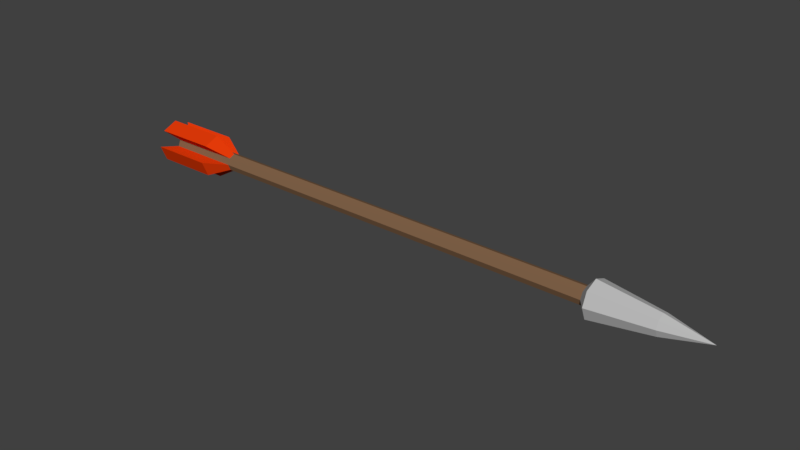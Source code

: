 # Source: Arrow.blend  (saved by Blender 2.79.0; exported with 4.5.12 LTS)
import bpy
from mathutils import Matrix  # noqa: F401  (used for matrix-valued properties, if any)

bpy.ops.wm.read_factory_settings(use_empty=True)
scene = bpy.context.scene
scene.name = 'Scene'

# ---- collections
col_collection_1 = bpy.data.collections.new('Collection 1'); scene.collection.children.link(col_collection_1)

# ---- materials (node trees are filled in below, after node groups)
mat_material_011 = bpy.data.materials.new('Material.011')
mat_material_011.alpha_threshold = 0.0
mat_material_011.use_transparent_shadow = False
mat_material_011.diffuse_color = (0.2266, 0.1271, 0.06832, 1.0)
mat_material_011.roughness = 0.5
mat_material_012 = bpy.data.materials.new('Material.012')
mat_material_012.alpha_threshold = 0.0
mat_material_012.use_transparent_shadow = False
mat_material_012.diffuse_color = (0.5173, 0.5173, 0.5173, 1.0)
mat_material_012.roughness = 0.5
mat_material_013 = bpy.data.materials.new('Material.013')
mat_material_013.alpha_threshold = 0.0
mat_material_013.use_transparent_shadow = False
mat_material_013.diffuse_color = (0.8, 0.04466, 0.002774, 1.0)
mat_material_013.roughness = 0.5

# ---- material node trees

# ---- world
world_world = bpy.data.worlds.new('World'); scene.world = world_world
world_world.color = (0.05088, 0.05088, 0.05088)
world_world.use_sun_shadow = False
world_world.sun_shadow_jitter_overblur = 0.0
world_world.cycles.sampling_method = 'MANUAL'

# ---- meshes
me_cylinder = bpy.data.meshes.new('Cylinder')
me_cylinder.from_pydata([(-1.0, 1.0, -1.106), (-1.0, 1.0, 0.808), (-0.2929, 0.7071, -1.106), (-0.2929, 0.7071, 0.808), (1.192e-07, -7.673e-06, -1.106), (-1.192e-07, -7.673e-06, 0.808), (-0.2929, -0.7071, -1.106), (-0.2929, -0.7071, 0.808), (-1.0, -1.0, -1.106), (-1.0, -1.0, 0.808), (-1.707, -0.7071, -1.106), (-1.707, -0.7071, 0.808), (-2.0, -7.617e-06, -1.106), (-2.0, -7.617e-06, 0.808), (-1.707, 0.7071, -1.106), (-1.707, 0.7071, 0.808), (-1.0, 1.0, -0.808), (-0.2929, 0.7071, -0.808), (1.192e-07, -7.673e-06, -0.808), (-0.2929, -0.7071, -0.808), (-1.0, -1.0, -0.808), (-1.707, -0.7071, -0.808), (-2.0, -7.617e-06, -0.808), (-1.707, 0.7071, -0.808), (0.794, 1.794, -0.9023), (0.794, 1.794, -1.156), (1.537, -7.759e-06, -1.156), (1.537, -7.759e-06, -0.9023), (0.794, -1.794, -0.9023), (0.794, -1.794, -1.156), (-1.0, -2.537, -1.156), (-1.0, -2.537, -0.9023), (-2.794, -1.794, -0.9023), (-2.794, -1.794, -1.156), (-3.537, -7.618e-06, -1.156), (-3.537, -7.618e-06, -0.9023), (-2.794, 1.794, -0.9023), (-2.794, 1.794, -1.156), (-1.0, 2.537, -1.156), (-1.0, 2.537, -0.9023), (0.4807, 1.481, 0.838), (-1.0, 2.094, 0.838), (1.094, -7.731e-06, 0.838), (0.4807, -1.481, 0.838), (-1.0, -2.094, 0.838), (-2.481, -1.481, 0.838), (-3.094, -7.615e-06, 0.838), (-2.481, 1.481, 0.838), (-0.166, 0.8339, 1.074), (-1.0, 1.179, 1.074), (0.1794, -7.675e-06, 1.074), (-0.166, -0.834, 1.074), (-1.0, -1.179, 1.074), (-1.834, -0.834, 1.074), (-2.179, -7.609e-06, 1.074), (-1.834, 0.8339, 1.074), (-1.0, -7.626e-06, 1.25), (-1.0, 1.0, -1.106), (-0.2929, 0.7071, -1.106), (1.192e-07, -7.673e-06, -1.106), (-0.2929, -0.7071, -1.106), (-1.0, -1.0, -1.106), (-1.707, -0.7071, -1.106), (-2.0, -7.617e-06, -1.106), (-1.707, 0.7071, -1.106), (0.794, 1.794, -1.156), (1.537, -7.759e-06, -1.156), (0.794, -1.794, -1.156), (-1.0, -2.537, -1.156), (-2.794, -1.794, -1.156), (-3.537, -7.618e-06, -1.156), (-2.794, 1.794, -1.156), (-1.0, 2.537, -1.156), (0.01916, 1.019, 1.096), (-1.0, 1.441, 1.096), (0.4413, -7.689e-06, 1.096), (0.01916, -1.019, 1.096), (-1.0, -1.441, 1.096), (-2.019, -1.019, 1.096), (-2.441, -7.609e-06, 1.096), (-2.019, 1.019, 1.096)], [(57, 58), (61, 62), (67, 68), (69, 70), (71, 72), (69, 62), (70, 63), (67, 60), (57, 72), (68, 61), (71, 64), (73, 74), (75, 73), (76, 75), (77, 76), (78, 77), (79, 78), (80, 79), (74, 80)], [(16, 1, 3, 17), (17, 3, 5, 18), (18, 5, 7, 19), (19, 7, 9, 20), (20, 9, 11, 21), (21, 11, 13, 22), (22, 13, 15, 23), (23, 15, 1, 16), (0, 2, 4, 6, 8, 10, 12, 14), (6, 19, 28, 29), (12, 22, 23, 14), (12, 10, 33, 34), (8, 20, 21, 10), (17, 18, 27, 24), (4, 18, 19, 6), (10, 21, 32, 33), (0, 16, 17, 2), (37, 36, 39, 38), (33, 32, 35, 34), (29, 28, 31, 30), (25, 24, 27, 26), (16, 0, 38, 39), (23, 16, 39, 36), (8, 6, 29, 30), (2, 17, 24, 25), (22, 12, 34, 35), (21, 22, 35, 32), (20, 8, 30, 31), (18, 4, 26, 27), (14, 23, 36, 37), (19, 20, 31, 28), (0, 14, 37, 38), (53, 52, 56), (13, 11, 45, 46), (55, 54, 56), (50, 48, 56), (3, 1, 41, 40), (1, 15, 47, 41), (7, 5, 42, 43), (52, 51, 56), (43, 42, 50, 51), (46, 45, 53, 54), (44, 43, 51, 52), (47, 46, 54, 55), (42, 40, 48, 50), (45, 44, 52, 53), (41, 47, 55, 49), (40, 41, 49, 48), (9, 7, 43, 44), (54, 53, 56), (49, 55, 56), (5, 3, 40, 42), (15, 13, 46, 47), (48, 49, 56), (51, 50, 56), (11, 9, 44, 45), (59, 58, 65, 66)])
me_cylinder.polygons.foreach_set('material_index', [0, 0, 0, 0, 0, 0, 0, 0, 0, 2, 0, 2, 0, 2, 0, 2, 0, 2, 2, 2, 2, 2, 2, 2, 2, 2, 2, 2, 2, 2, 2, 2, 1, 1, 1, 1, 1, 1, 1, 1, 1, 1, 1, 1, 1, 1, 1, 1, 1, 1, 1, 1, 1, 1, 1, 1, 2])
me_cylinder.materials.append(mat_material_011)
me_cylinder.materials.append(mat_material_012)
me_cylinder.materials.append(mat_material_013)
me_cylinder.use_remesh_preserve_volume = False
me_cylinder.use_remesh_preserve_attributes = False
me_cylinder.use_mirror_vertex_groups = False
me_cylinder.update()

# ---- objects
ob_cylinder = bpy.data.objects.new('Cylinder', me_cylinder)

# ---- transforms, parenting, visibility, modifiers, constraints
ob_cylinder.location = (0.0, 0.0, 0.0)
ob_cylinder.rotation_euler = (-0.0, 1.571, 0.0)
ob_cylinder.scale = (0.005898, 0.005898, 0.1696)
ob_cylinder.lineart.crease_threshold = 0.0

# ---- collection membership
col_collection_1.objects.link(ob_cylinder)

# ---- scene / render settings (as saved in the file)
scene.frame_start = 1; scene.frame_end = 60; scene.frame_set(21)
scene.render.engine = 'BLENDER_EEVEE_NEXT'
scene.render.resolution_percentage = 50
scene.render.dither_intensity = 0.0
scene.cycles.use_denoising = False
scene.cycles.samples = 128
scene.cycles.sampling_pattern = 'TABULATED_SOBOL'
scene.cycles.use_adaptive_sampling = False
scene.cycles.use_light_tree = False
scene.cycles.blur_glossy = 0.0
scene.cycles.sample_clamp_indirect = 0.0
scene.view_settings.view_transform = 'Standard'
bpy.context.view_layer.update()

# ---- added for rendering (the .blend has no active camera and no usable light): camera, sun
cam_auto = bpy.data.cameras.new('AutoCamera')
cam_auto.lens = 50.0
cam_auto.sensor_width = 36.0
cam_auto.clip_end = 1000.0
ob_auto_camera = bpy.data.objects.new('AutoCamera', cam_auto)
scene.collection.objects.link(ob_auto_camera)
ob_auto_camera.location = (0.387511, -0.455489, 0.309557)
ob_auto_camera.rotation_euler = (1.09748, -7.21219e-08, 0.694738)
scene.camera = ob_auto_camera
light_auto_sun = bpy.data.lights.new('AutoSun', 'SUN')
light_auto_sun.energy = 3.0
light_auto_sun.angle = 0.0523599
ob_auto_sun = bpy.data.objects.new('AutoSun', light_auto_sun)
scene.collection.objects.link(ob_auto_sun)
ob_auto_sun.rotation_euler = (0.872665, 0.174533, 0.523599)
bpy.context.view_layer.update()
